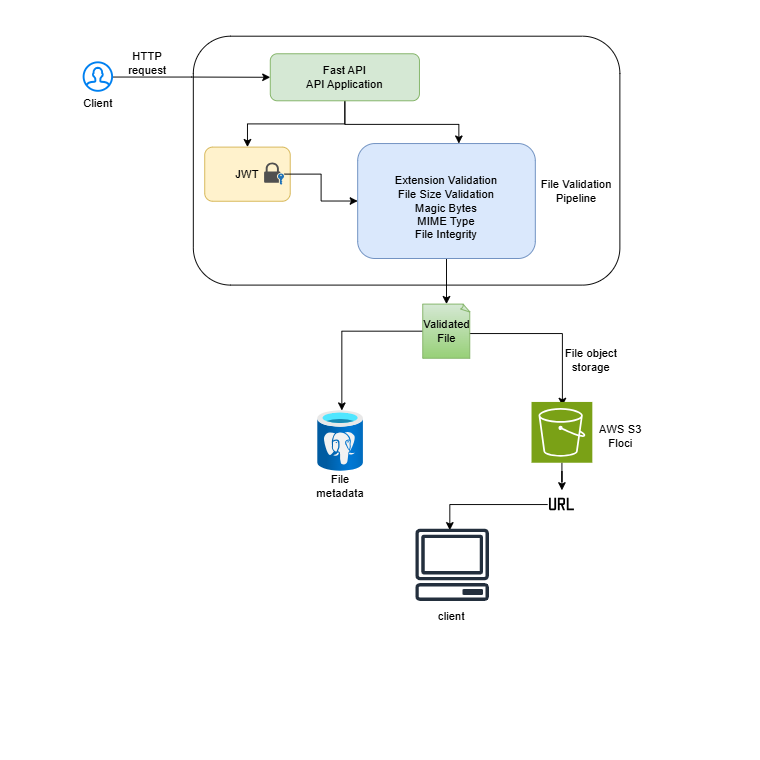

The diagram above was exported from draw.io. Its source (the exported page's mxGraphModel, read from the mxfile embedded in the PNG):
<mxGraphModel dx="1290" dy="695" grid="0" gridSize="10" guides="1" tooltips="1" connect="1" arrows="1" fold="1" page="0" pageScale="1" pageWidth="1169" pageHeight="827" math="0" shadow="0">
  <root>
    <mxCell id="0" />
    <mxCell id="1" parent="0" />
    <mxCell id="7q0c9HNH--yJa9A5NKuJ-6" edge="1" parent="1" source="7q0c9HNH--yJa9A5NKuJ-1" style="edgeStyle=orthogonalEdgeStyle;rounded=0;orthogonalLoop=1;jettySize=auto;html=1;entryX=0;entryY=0.5;entryDx=0;entryDy=0;" target="7q0c9HNH--yJa9A5NKuJ-2" value="">
      <mxGeometry relative="1" as="geometry">
        <mxPoint x="153" y="81" as="targetPoint" />
      </mxGeometry>
    </mxCell>
    <mxCell id="7q0c9HNH--yJa9A5NKuJ-1" parent="1" style="html=1;verticalLabelPosition=bottom;align=center;labelBackgroundColor=#ffffff;verticalAlign=top;strokeWidth=2;strokeColor=#0080F0;shadow=0;dashed=0;shape=mxgraph.ios7.icons.user;" value="" vertex="1">
      <mxGeometry height="30" width="30" x="88" y="66" as="geometry" />
    </mxCell>
    <mxCell id="7q0c9HNH--yJa9A5NKuJ-8" edge="1" parent="1" source="7q0c9HNH--yJa9A5NKuJ-2" style="edgeStyle=orthogonalEdgeStyle;rounded=0;orthogonalLoop=1;jettySize=auto;html=1;" target="7q0c9HNH--yJa9A5NKuJ-7" value="">
      <mxGeometry relative="1" as="geometry">
        <Array as="points">
          <mxPoint x="362" y="130.8" />
          <mxPoint x="482.5" y="130.8" />
        </Array>
      </mxGeometry>
    </mxCell>
    <mxCell id="7q0c9HNH--yJa9A5NKuJ-11" edge="1" parent="1" source="7q0c9HNH--yJa9A5NKuJ-2" style="edgeStyle=orthogonalEdgeStyle;rounded=0;orthogonalLoop=1;jettySize=auto;html=1;" target="7q0c9HNH--yJa9A5NKuJ-10" value="">
      <mxGeometry relative="1" as="geometry" />
    </mxCell>
    <mxCell id="7q0c9HNH--yJa9A5NKuJ-2" parent="1" style="rounded=1;whiteSpace=wrap;html=1;fillColor=#d5e8d4;strokeColor=#82b366;" value="Fast API&lt;div&gt;API Application&lt;/div&gt;" vertex="1">
      <mxGeometry height="49.5" width="157" x="284" y="56.5" as="geometry" />
    </mxCell>
    <mxCell id="7q0c9HNH--yJa9A5NKuJ-18" edge="1" parent="1" source="7q0c9HNH--yJa9A5NKuJ-7" style="edgeStyle=orthogonalEdgeStyle;rounded=0;orthogonalLoop=1;jettySize=auto;html=1;" target="7q0c9HNH--yJa9A5NKuJ-16" value="">
      <mxGeometry relative="1" as="geometry" />
    </mxCell>
    <mxCell id="7q0c9HNH--yJa9A5NKuJ-7" parent="1" style="whiteSpace=wrap;html=1;fillColor=#dae8fc;rounded=1;strokeColor=#6c8ebf;" value="&lt;div&gt;&lt;br&gt;&lt;/div&gt;&lt;div&gt;&lt;br&gt;&lt;/div&gt;&lt;br&gt;&lt;div&gt;Extension Validation&lt;/div&gt;&lt;div&gt;File Size Validation&lt;/div&gt;&lt;div&gt;Magic Bytes&lt;/div&gt;&lt;div&gt;MIME Type&lt;/div&gt;&lt;div&gt;File Integrity&lt;/div&gt;&lt;div&gt;&lt;br&gt;&lt;/div&gt;&lt;div&gt;&lt;br&gt;&lt;/div&gt;" vertex="1">
      <mxGeometry height="121" width="187" x="376" y="151" as="geometry" />
    </mxCell>
    <mxCell id="7q0c9HNH--yJa9A5NKuJ-10" parent="1" style="whiteSpace=wrap;html=1;rounded=1;fillColor=#fff2cc;strokeColor=#d6b656;" value="JWT" vertex="1">
      <mxGeometry height="57" width="90" x="215" y="154.75" as="geometry" />
    </mxCell>
    <mxCell id="7q0c9HNH--yJa9A5NKuJ-17" edge="1" parent="1" source="7q0c9HNH--yJa9A5NKuJ-13" style="edgeStyle=orthogonalEdgeStyle;rounded=0;orthogonalLoop=1;jettySize=auto;html=1;" target="7q0c9HNH--yJa9A5NKuJ-7" value="">
      <mxGeometry relative="1" as="geometry" />
    </mxCell>
    <mxCell id="7q0c9HNH--yJa9A5NKuJ-13" parent="1" style="sketch=0;pointerEvents=1;shadow=0;dashed=0;html=1;strokeColor=none;fillColor=#505050;labelPosition=center;verticalLabelPosition=bottom;verticalAlign=top;outlineConnect=0;align=center;shape=mxgraph.office.security.lock_with_key_security_blue;" value="" vertex="1">
      <mxGeometry height="23.5" width="21" x="278" y="171.5" as="geometry" />
    </mxCell>
    <mxCell id="7q0c9HNH--yJa9A5NKuJ-30" edge="1" parent="1" source="7q0c9HNH--yJa9A5NKuJ-16" style="edgeStyle=orthogonalEdgeStyle;rounded=0;orthogonalLoop=1;jettySize=auto;html=1;" value="">
      <mxGeometry relative="1" as="geometry">
        <mxPoint x="359.33" y="432" as="targetPoint" />
      </mxGeometry>
    </mxCell>
    <mxCell id="7q0c9HNH--yJa9A5NKuJ-32" edge="1" parent="1" style="edgeStyle=orthogonalEdgeStyle;rounded=0;orthogonalLoop=1;jettySize=auto;html=1;" value="">
      <mxGeometry relative="1" as="geometry">
        <mxPoint x="474" y="351" as="sourcePoint" />
        <mxPoint x="591.5" y="427.17" as="targetPoint" />
      </mxGeometry>
    </mxCell>
    <mxCell id="7q0c9HNH--yJa9A5NKuJ-16" parent="1" style="whiteSpace=wrap;html=1;shape=mxgraph.basic.document;fillColor=#d5e8d4;gradientColor=#97d077;strokeColor=#82b366;" value="Validated File" vertex="1">
      <mxGeometry height="57" width="50" x="444.5" y="320" as="geometry" />
    </mxCell>
    <mxCell id="7q0c9HNH--yJa9A5NKuJ-19" parent="1" style="image;aspect=fixed;html=1;points=[];align=center;fontSize=12;image=img/lib/azure2/databases/Azure_Database_PostgreSQL_Server.svg;" value="" vertex="1">
      <mxGeometry height="64" width="48" x="334" y="432" as="geometry" />
    </mxCell>
    <mxCell id="7q0c9HNH--yJa9A5NKuJ-35" edge="1" parent="1" source="7q0c9HNH--yJa9A5NKuJ-20" style="edgeStyle=orthogonalEdgeStyle;rounded=0;orthogonalLoop=1;jettySize=auto;html=1;" target="7q0c9HNH--yJa9A5NKuJ-34" value="">
      <mxGeometry relative="1" as="geometry" />
    </mxCell>
    <mxCell id="7q0c9HNH--yJa9A5NKuJ-20" parent="1" style="sketch=0;points=[[0,0,0],[0.25,0,0],[0.5,0,0],[0.75,0,0],[1,0,0],[0,1,0],[0.25,1,0],[0.5,1,0],[0.75,1,0],[1,1,0],[0,0.25,0],[0,0.5,0],[0,0.75,0],[1,0.25,0],[1,0.5,0],[1,0.75,0]];outlineConnect=0;fontColor=#232F3E;fillColor=#7AA116;strokeColor=#ffffff;dashed=0;verticalLabelPosition=bottom;verticalAlign=top;align=center;html=1;fontSize=12;fontStyle=0;aspect=fixed;shape=mxgraph.aws4.resourceIcon;resIcon=mxgraph.aws4.s3;" value="" vertex="1">
      <mxGeometry height="64" width="64" x="559" y="423" as="geometry" />
    </mxCell>
    <mxCell id="7q0c9HNH--yJa9A5NKuJ-41" edge="1" parent="1" source="7q0c9HNH--yJa9A5NKuJ-34" style="edgeStyle=orthogonalEdgeStyle;rounded=0;orthogonalLoop=1;jettySize=auto;html=1;" value="">
      <mxGeometry relative="1" as="geometry">
        <mxPoint x="473" y="558" as="targetPoint" />
      </mxGeometry>
    </mxCell>
    <mxCell id="7q0c9HNH--yJa9A5NKuJ-34" parent="1" style="shape=image;html=1;verticalAlign=top;verticalLabelPosition=bottom;labelBackgroundColor=#ffffff;imageAspect=0;aspect=fixed;image=https://icons.diagrams.net/assets/carbon-icons/1/URL.svg" value="" vertex="1">
      <mxGeometry height="30" width="30" x="576" y="516" as="geometry" />
    </mxCell>
    <mxCell id="7q0c9HNH--yJa9A5NKuJ-36" parent="1" style="sketch=0;outlineConnect=0;fontColor=#232F3E;gradientColor=none;fillColor=#232F3D;strokeColor=none;dashed=0;verticalLabelPosition=bottom;verticalAlign=top;align=center;html=1;fontSize=12;fontStyle=0;aspect=fixed;pointerEvents=1;shape=mxgraph.aws4.client;" value="" vertex="1">
      <mxGeometry height="76" width="78" x="437" y="557" as="geometry" />
    </mxCell>
    <mxCell id="7q0c9HNH--yJa9A5NKuJ-42" parent="1" style="text;html=1;whiteSpace=wrap;strokeColor=none;fillColor=none;align=center;verticalAlign=middle;rounded=0;" value="File metadata" vertex="1">
      <mxGeometry height="30" width="60" x="328" y="496" as="geometry" />
    </mxCell>
    <mxCell id="7q0c9HNH--yJa9A5NKuJ-43" parent="1" style="text;html=1;whiteSpace=wrap;strokeColor=none;fillColor=none;align=center;verticalAlign=middle;rounded=0;" value="File object storage" vertex="1">
      <mxGeometry height="30" width="60" x="592" y="364" as="geometry" />
    </mxCell>
    <mxCell id="7q0c9HNH--yJa9A5NKuJ-44" parent="1" style="text;html=1;whiteSpace=wrap;strokeColor=none;fillColor=none;align=center;verticalAlign=middle;rounded=0;" value="AWS S3 Floci" vertex="1">
      <mxGeometry height="30" width="60" x="623" y="444" as="geometry" />
    </mxCell>
    <mxCell id="7q0c9HNH--yJa9A5NKuJ-45" parent="1" style="text;html=1;whiteSpace=wrap;strokeColor=none;fillColor=none;align=center;verticalAlign=middle;rounded=0;" value="client&lt;div&gt;&lt;br&gt;&lt;/div&gt;" vertex="1">
      <mxGeometry height="30" width="60" x="444.5" y="641" as="geometry" />
    </mxCell>
    <mxCell id="7q0c9HNH--yJa9A5NKuJ-48" parent="1" style="text;html=1;whiteSpace=wrap;strokeColor=none;fillColor=none;align=center;verticalAlign=middle;rounded=0;" value="Client&lt;div&gt;&lt;br&gt;&lt;/div&gt;" vertex="1">
      <mxGeometry height="30" width="60" x="73" y="101" as="geometry" />
    </mxCell>
    <mxCell id="7q0c9HNH--yJa9A5NKuJ-49" parent="1" style="text;html=1;whiteSpace=wrap;strokeColor=none;fillColor=none;align=center;verticalAlign=middle;rounded=0;" value="HTTP request" vertex="1">
      <mxGeometry height="30" width="60" x="125" y="51" as="geometry" />
    </mxCell>
    <mxCell id="7q0c9HNH--yJa9A5NKuJ-51" parent="1" style="text;html=1;whiteSpace=wrap;strokeColor=none;fillColor=none;align=center;verticalAlign=middle;rounded=0;" value="&lt;span style=&quot;caret-color: rgba(0, 0, 0, 0);&quot;&gt;File Validation Pipeline&lt;/span&gt;" vertex="1">
      <mxGeometry height="36" width="119" x="547" y="183" as="geometry" />
    </mxCell>
    <mxCell id="7q0c9HNH--yJa9A5NKuJ-53" parent="1" style="rounded=1;whiteSpace=wrap;html=1;fillColor=none;" value="" vertex="1">
      <mxGeometry height="262" width="449" x="203" y="38" as="geometry" />
    </mxCell>
  </root>
</mxGraphModel>